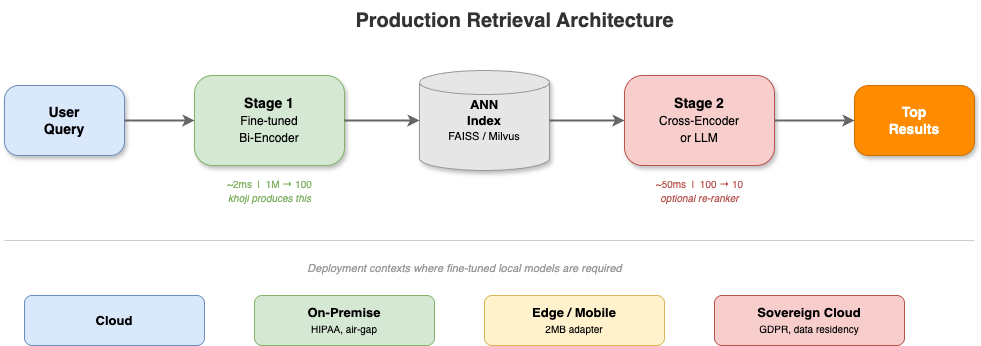

The diagram above was exported from draw.io. Its source (the exported page's mxGraphModel, read from the mxfile embedded in the PNG):
<mxGraphModel dx="1333" dy="626" grid="1" gridSize="10" guides="1" tooltips="1" connect="1" arrows="1" fold="1" page="1" pageScale="1" pageWidth="1200" pageHeight="650" background="#ffffff" math="0" shadow="0">
  <root>
    <mxCell id="0" />
    <mxCell id="1" parent="0" />
    <mxCell id="title" value="&lt;b&gt;Production Retrieval Architecture&lt;/b&gt;" style="text;html=1;align=center;verticalAlign=middle;fontSize=20;fontColor=#333333;" parent="1" vertex="1">
      <mxGeometry x="350" y="15" width="400" height="40" as="geometry" />
    </mxCell>
    <mxCell id="query" value="&lt;b&gt;User&lt;br&gt;Query&lt;/b&gt;" style="rounded=1;whiteSpace=wrap;html=1;fillColor=#dae8fc;strokeColor=#6c8ebf;fontSize=14;arcSize=20;shadow=1;" parent="1" vertex="1">
      <mxGeometry x="40" y="100" width="120" height="70" as="geometry" />
    </mxCell>
    <mxCell id="stage1" value="&lt;b&gt;Stage 1&lt;/b&gt;&lt;br&gt;&lt;font style=&quot;font-size:12px&quot;&gt;Fine-tuned&lt;br&gt;Bi-Encoder&lt;/font&gt;" style="rounded=1;whiteSpace=wrap;html=1;fillColor=#d5e8d4;strokeColor=#82b366;fontSize=14;arcSize=20;shadow=1;" parent="1" vertex="1">
      <mxGeometry x="230" y="90" width="150" height="90" as="geometry" />
    </mxCell>
    <mxCell id="a1" style="edgeStyle=orthogonalEdgeStyle;rounded=0;html=1;strokeWidth=2;strokeColor=#666;" parent="1" source="query" target="stage1" edge="1">
      <mxGeometry relative="1" as="geometry" />
    </mxCell>
    <mxCell id="s1_label" value="&lt;font style=&quot;font-size:10px;color:#82b366&quot;&gt;~2ms &amp;nbsp;|&amp;nbsp; 1M → 100&lt;br&gt;&lt;i&gt;khoji produces this&lt;/i&gt;&lt;/font&gt;" style="text;html=1;align=center;verticalAlign=top;" parent="1" vertex="1">
      <mxGeometry x="230" y="185" width="150" height="35" as="geometry" />
    </mxCell>
    <mxCell id="ann" value="&lt;b&gt;ANN&lt;br&gt;Index&lt;/b&gt;&lt;br&gt;&lt;font style=&quot;font-size:11px&quot;&gt;FAISS / Milvus&lt;/font&gt;" style="shape=cylinder3;whiteSpace=wrap;html=1;fillColor=#E6E6E6;strokeColor=#999999;fontSize=13;shadow=1;size=12;" parent="1" vertex="1">
      <mxGeometry x="455" y="85" width="130" height="100" as="geometry" />
    </mxCell>
    <mxCell id="a2" style="edgeStyle=orthogonalEdgeStyle;rounded=0;html=1;strokeWidth=2;strokeColor=#666;" parent="1" source="stage1" target="ann" edge="1">
      <mxGeometry relative="1" as="geometry" />
    </mxCell>
    <mxCell id="stage2" value="&lt;b&gt;Stage 2&lt;/b&gt;&lt;br&gt;&lt;font style=&quot;font-size:12px&quot;&gt;Cross-Encoder&lt;br&gt;or LLM&lt;/font&gt;" style="rounded=1;whiteSpace=wrap;html=1;fillColor=#f8cecc;strokeColor=#b85450;fontSize=14;arcSize=20;shadow=1;" parent="1" vertex="1">
      <mxGeometry x="660" y="90" width="150" height="90" as="geometry" />
    </mxCell>
    <mxCell id="a3" style="edgeStyle=orthogonalEdgeStyle;rounded=0;html=1;strokeWidth=2;strokeColor=#666;" parent="1" source="ann" target="stage2" edge="1">
      <mxGeometry relative="1" as="geometry" />
    </mxCell>
    <mxCell id="s2_label" value="&lt;font style=&quot;font-size:10px;color:#b85450&quot;&gt;~50ms &amp;nbsp;|&amp;nbsp; 100 → 10&lt;br&gt;&lt;i&gt;optional re-ranker&lt;/i&gt;&lt;/font&gt;" style="text;html=1;align=center;verticalAlign=top;" parent="1" vertex="1">
      <mxGeometry x="660" y="185" width="150" height="35" as="geometry" />
    </mxCell>
    <mxCell id="results" value="&lt;b&gt;Top&lt;br&gt;Results&lt;/b&gt;" style="rounded=1;whiteSpace=wrap;html=1;fillColor=#FF8C00;strokeColor=#CC7000;fontColor=#FFFFFF;fontSize=14;arcSize=20;shadow=1;" parent="1" vertex="1">
      <mxGeometry x="890" y="100" width="120" height="70" as="geometry" />
    </mxCell>
    <mxCell id="a4" style="edgeStyle=orthogonalEdgeStyle;rounded=0;html=1;strokeWidth=2;strokeColor=#666;" parent="1" source="stage2" target="results" edge="1">
      <mxGeometry relative="1" as="geometry" />
    </mxCell>
    <mxCell id="sep" value="" style="line;strokeWidth=1;strokeColor=#CCCCCC;html=1;" parent="1" vertex="1">
      <mxGeometry x="40" y="250" width="970" height="10" as="geometry" />
    </mxCell>
    <mxCell id="subtitle" value="&lt;font style=&quot;font-size:11px;color:#999&quot;&gt;&lt;i&gt;Deployment contexts where fine-tuned local models are required&lt;/i&gt;&lt;/font&gt;" style="text;html=1;align=center;verticalAlign=middle;" parent="1" vertex="1">
      <mxGeometry x="300" y="270" width="400" height="25" as="geometry" />
    </mxCell>
    <mxCell id="dep1" value="&lt;b&gt;Cloud&lt;/b&gt;" style="rounded=1;whiteSpace=wrap;html=1;fillColor=#dae8fc;strokeColor=#6c8ebf;fontSize=13;arcSize=15;shadow=0;" parent="1" vertex="1">
      <mxGeometry x="60" y="310" width="180" height="50" as="geometry" />
    </mxCell>
    <mxCell id="dep2" value="&lt;b&gt;On-Premise&lt;/b&gt;&lt;br&gt;&lt;font style=&quot;font-size:10px&quot;&gt;HIPAA, air-gap&lt;/font&gt;" style="rounded=1;whiteSpace=wrap;html=1;fillColor=#d5e8d4;strokeColor=#82b366;fontSize=13;arcSize=15;shadow=0;" parent="1" vertex="1">
      <mxGeometry x="290" y="310" width="180" height="50" as="geometry" />
    </mxCell>
    <mxCell id="dep3" value="&lt;b&gt;Edge / Mobile&lt;/b&gt;&lt;br&gt;&lt;font style=&quot;font-size:10px&quot;&gt;2MB adapter&lt;/font&gt;" style="rounded=1;whiteSpace=wrap;html=1;fillColor=#fff2cc;strokeColor=#d6b656;fontSize=13;arcSize=15;shadow=0;" parent="1" vertex="1">
      <mxGeometry x="520" y="310" width="180" height="50" as="geometry" />
    </mxCell>
    <mxCell id="dep4" value="&lt;b&gt;Sovereign Cloud&lt;/b&gt;&lt;br&gt;&lt;font style=&quot;font-size:10px&quot;&gt;GDPR, data residency&lt;/font&gt;" style="rounded=1;whiteSpace=wrap;html=1;fillColor=#f8cecc;strokeColor=#b85450;fontSize=13;arcSize=15;shadow=0;" parent="1" vertex="1">
      <mxGeometry x="750" y="310" width="190" height="50" as="geometry" />
    </mxCell>
  </root>
</mxGraphModel>